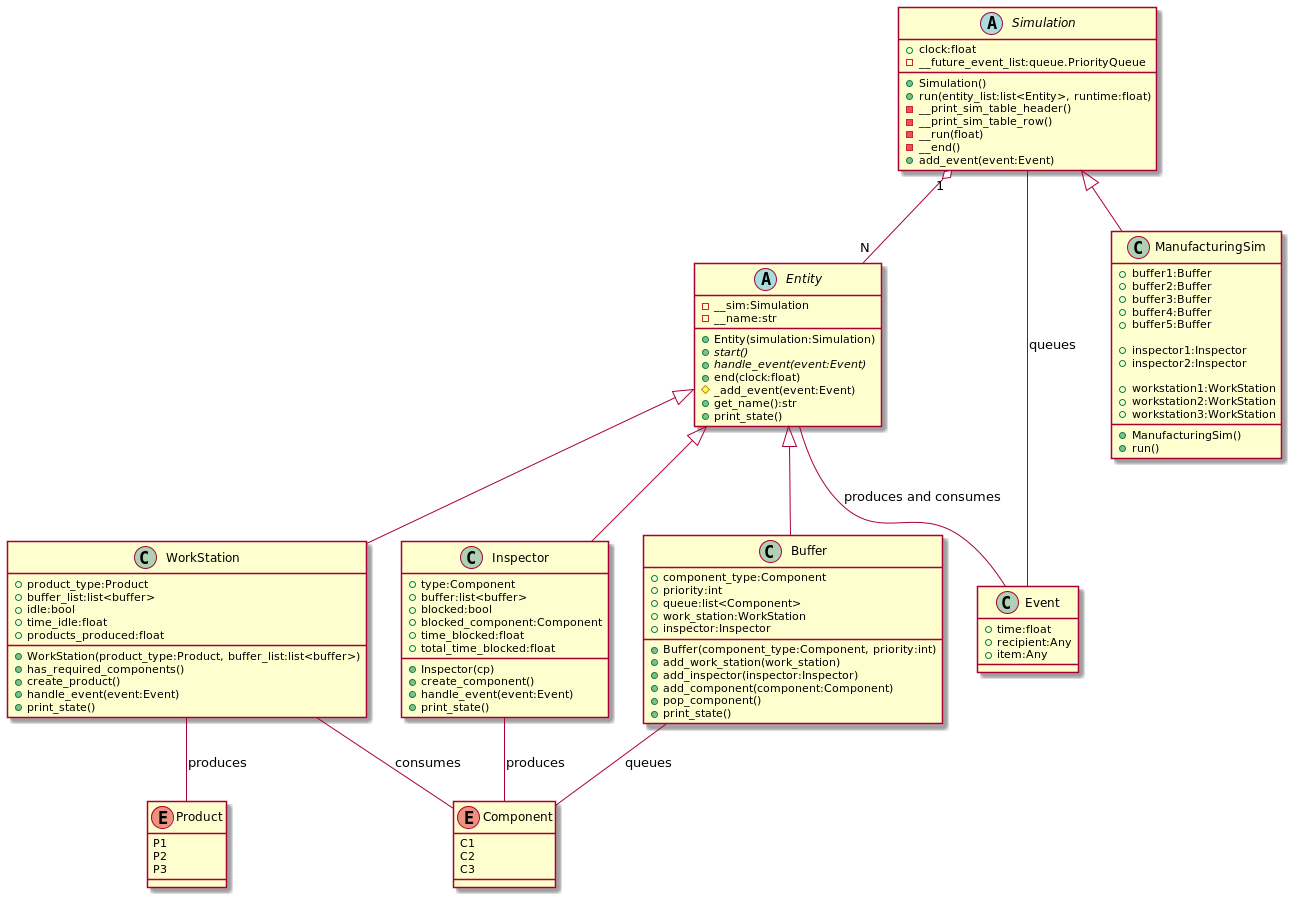

The diagram above was rendered by PlantUML. Its source (embedded in the PNG):
@startuml
abstract class Entity
{
-__sim:Simulation
-__name:str
+Entity(simulation:Simulation)
+{abstract}start()
+{abstract}handle_event(event:Event)
+end(clock:float)
#_add_event(event:Event)
+get_name():str
+print_state()
}

abstract class Simulation
{
+clock:float
-__future_event_list:queue.PriorityQueue
+Simulation()
+run(entity_list:list<Entity>, runtime:float)
-__print_sim_table_header()
-__print_sim_table_row()
-__run(float)
-__end()
+add_event(event:Event)
}

class Event
{
+time:float
+recipient:Any
+item:Any

}

enum Product
{
P1
P2
P3
}

enum Component
{
C1
C2
C3
}


class WorkStation
{
+product_type:Product
+buffer_list:list<buffer>
+idle:bool
+time_idle:float
+products_produced:float

+WorkStation(product_type:Product, buffer_list:list<buffer>)
+has_required_components()
+create_product()
+handle_event(event:Event)
+print_state()
}

class Inspector
{
+type:Component
+buffer:list<buffer>
+blocked:bool
+blocked_component:Component
+time_blocked:float
+total_time_blocked:float

+Inspector(cp)
+create_component()
+handle_event(event:Event)
+print_state()
}

class Buffer
{
+component_type:Component
+priority:int
+queue:list<Component>
+work_station:WorkStation
+inspector:Inspector
+Buffer(component_type:Component, priority:int)
+add_work_station(work_station)
+add_inspector(inspector:Inspector)
+add_component(component:Component)
+pop_component()
+print_state()
}

class ManufacturingSim
{
+buffer1:Buffer
+buffer2:Buffer
+buffer3:Buffer
+buffer4:Buffer
+buffer5:Buffer

+inspector1:Inspector
+inspector2:Inspector

+workstation1:WorkStation
+workstation2:WorkStation
+workstation3:WorkStation

+ManufacturingSim()
+run()
}

Entity <|-- Inspector
Entity <|-- WorkStation
Entity <|-- Buffer


Simulation <|-- ManufacturingSim

'buffers and stuff have 1 to 1 mapping

Simulation "1" o-- "N" Entity

Inspector -- Component:produces
WorkStation -- Component:consumes
Buffer -- Component:queues
WorkStation -- Product:produces

Entity -- Event:produces and consumes
Simulation -- Event: queues

@enduml